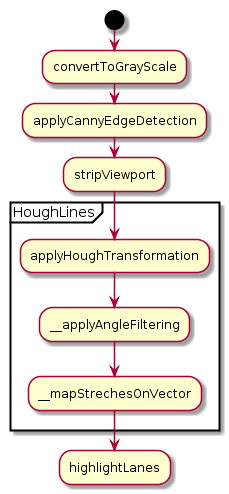

The diagram above was rendered by PlantUML. Its source (embedded in the PNG):
@startuml
start
:convertToGrayScale;
:applyCannyEdgeDetection;
:stripViewport;
partition HoughLines {
:applyHoughTransformation;
:__applyAngleFiltering;
:__mapStrechesOnVector; 
}
:highlightLanes;
@enduml